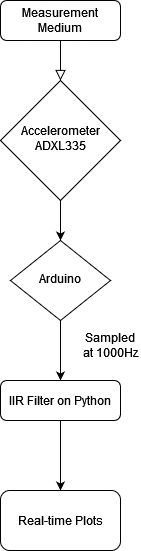

The diagram above was exported from draw.io. Its source (the exported page's mxGraphModel, read from the mxfile embedded in the PNG):
<mxGraphModel dx="2062" dy="780" grid="1" gridSize="10" guides="1" tooltips="1" connect="1" arrows="1" fold="1" page="1" pageScale="1" pageWidth="827" pageHeight="1169" math="0" shadow="0">
  <root>
    <mxCell id="WIyWlLk6GJQsqaUBKTNV-0" />
    <mxCell id="WIyWlLk6GJQsqaUBKTNV-1" parent="WIyWlLk6GJQsqaUBKTNV-0" />
    <mxCell id="WIyWlLk6GJQsqaUBKTNV-2" value="" style="rounded=0;html=1;jettySize=auto;orthogonalLoop=1;fontSize=11;endArrow=block;endFill=0;endSize=8;strokeWidth=1;shadow=0;labelBackgroundColor=none;edgeStyle=orthogonalEdgeStyle;" parent="WIyWlLk6GJQsqaUBKTNV-1" source="WIyWlLk6GJQsqaUBKTNV-3" target="WIyWlLk6GJQsqaUBKTNV-6" edge="1">
      <mxGeometry relative="1" as="geometry" />
    </mxCell>
    <mxCell id="WIyWlLk6GJQsqaUBKTNV-3" value="Measurement Medium" style="rounded=1;whiteSpace=wrap;html=1;fontSize=12;glass=0;strokeWidth=1;shadow=0;" parent="WIyWlLk6GJQsqaUBKTNV-1" vertex="1">
      <mxGeometry x="274" y="60" width="120" height="40" as="geometry" />
    </mxCell>
    <mxCell id="Oxwfm249dE_QHfHq9A2N-2" style="edgeStyle=orthogonalEdgeStyle;rounded=0;orthogonalLoop=1;jettySize=auto;html=1;exitX=0.5;exitY=1;exitDx=0;exitDy=0;entryX=0.5;entryY=0;entryDx=0;entryDy=0;" parent="WIyWlLk6GJQsqaUBKTNV-1" source="WIyWlLk6GJQsqaUBKTNV-6" target="WIyWlLk6GJQsqaUBKTNV-10" edge="1">
      <mxGeometry relative="1" as="geometry" />
    </mxCell>
    <mxCell id="WIyWlLk6GJQsqaUBKTNV-6" value="Accelerometer ADXL335" style="rhombus;whiteSpace=wrap;html=1;shadow=0;fontFamily=Helvetica;fontSize=12;align=center;strokeWidth=1;spacing=6;spacingTop=-4;" parent="WIyWlLk6GJQsqaUBKTNV-1" vertex="1">
      <mxGeometry x="274" y="140" width="120" height="120" as="geometry" />
    </mxCell>
    <mxCell id="Oxwfm249dE_QHfHq9A2N-4" style="edgeStyle=orthogonalEdgeStyle;rounded=0;orthogonalLoop=1;jettySize=auto;html=1;entryX=0.5;entryY=0;entryDx=0;entryDy=0;" parent="WIyWlLk6GJQsqaUBKTNV-1" source="WIyWlLk6GJQsqaUBKTNV-10" target="WIyWlLk6GJQsqaUBKTNV-11" edge="1">
      <mxGeometry relative="1" as="geometry" />
    </mxCell>
    <mxCell id="WIyWlLk6GJQsqaUBKTNV-10" value="Arduino" style="rhombus;whiteSpace=wrap;html=1;shadow=0;fontFamily=Helvetica;fontSize=12;align=center;strokeWidth=1;spacing=6;spacingTop=-4;" parent="WIyWlLk6GJQsqaUBKTNV-1" vertex="1">
      <mxGeometry x="284" y="300" width="100" height="80" as="geometry" />
    </mxCell>
    <mxCell id="Oxwfm249dE_QHfHq9A2N-1" value="" style="edgeStyle=orthogonalEdgeStyle;rounded=0;orthogonalLoop=1;jettySize=auto;html=1;" parent="WIyWlLk6GJQsqaUBKTNV-1" source="WIyWlLk6GJQsqaUBKTNV-11" target="Oxwfm249dE_QHfHq9A2N-0" edge="1">
      <mxGeometry relative="1" as="geometry" />
    </mxCell>
    <mxCell id="WIyWlLk6GJQsqaUBKTNV-11" value="IIR Filter on Python" style="rounded=1;whiteSpace=wrap;html=1;fontSize=12;glass=0;strokeWidth=1;shadow=0;" parent="WIyWlLk6GJQsqaUBKTNV-1" vertex="1">
      <mxGeometry x="274" y="440" width="120" height="40" as="geometry" />
    </mxCell>
    <mxCell id="Oxwfm249dE_QHfHq9A2N-0" value="Real-time Plots" style="whiteSpace=wrap;html=1;rounded=1;glass=0;strokeWidth=1;shadow=0;" parent="WIyWlLk6GJQsqaUBKTNV-1" vertex="1">
      <mxGeometry x="274" y="550" width="120" height="60" as="geometry" />
    </mxCell>
    <mxCell id="Oxwfm249dE_QHfHq9A2N-3" value="Sampled at 1000Hz" style="text;html=1;strokeColor=none;fillColor=none;align=center;verticalAlign=middle;whiteSpace=wrap;rounded=0;" parent="WIyWlLk6GJQsqaUBKTNV-1" vertex="1">
      <mxGeometry x="354" y="390" width="60" height="30" as="geometry" />
    </mxCell>
  </root>
</mxGraphModel>